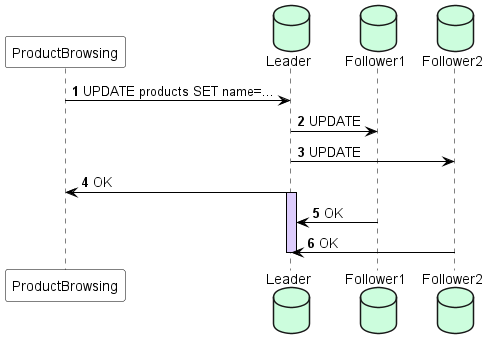

The diagram above was rendered by PlantUML. Its source (embedded in the PNG):
@startuml AsyncLag

' left to right direction

skinparam shadowing false
skinparam ParticipantBorderColor black
skinparam ArrowColor black
skinparam ParticipantBackgroundColor white
skinparam ParticipantFontColor black
skinparam SequenceLifeLineBorderColor black

autonumber

participant ProductBrowsing
database Leader #ccfddd
database Follower1 #ccfddd
database Follower2 #ccfddd

ProductBrowsing -> Leader : UPDATE products SET name=...
Leader -> Follower1 : UPDATE
& Leader -> Follower2 : UPDATE
Leader -> ProductBrowsing : OK
activate Leader #DDCCFD
Follower1 -> Leader : OK
Follower2 -> Leader : OK
deactivate Leader


@enduml